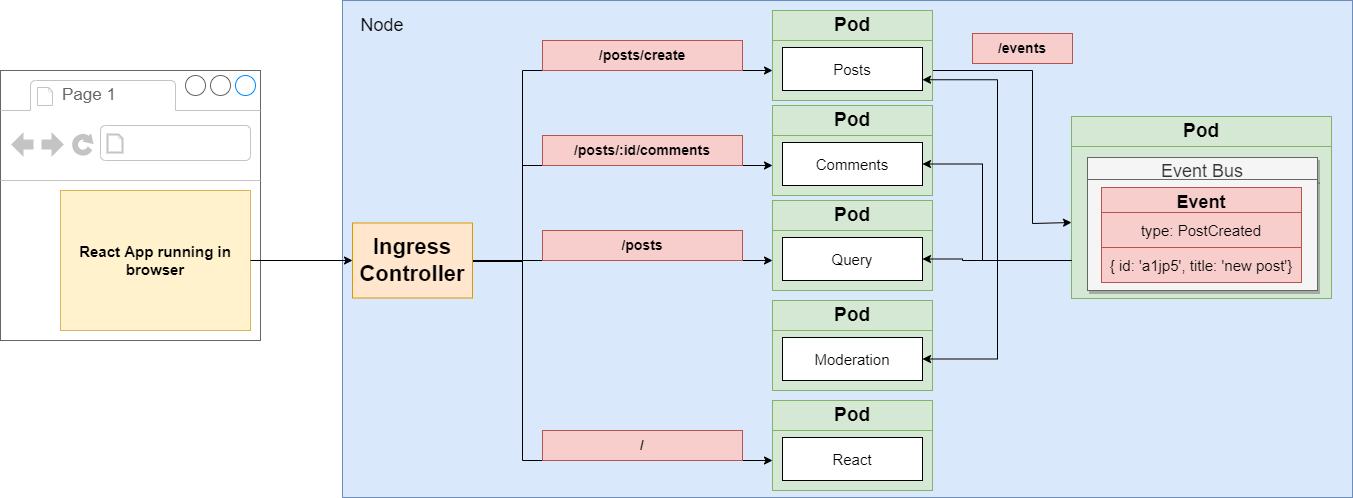

The diagram above was exported from draw.io. Its source (the exported page's mxGraphModel, read from the mxfile embedded in the PNG):
<mxGraphModel dx="1022" dy="436" grid="1" gridSize="10" guides="1" tooltips="1" connect="1" arrows="1" fold="1" page="1" pageScale="1" pageWidth="827" pageHeight="1169" math="0" shadow="0">
  <root>
    <mxCell id="0" />
    <mxCell id="1" parent="0" />
    <mxCell id="UUmUpb9Bg6l9FJy7Ey5d-8" value="" style="rounded=0;whiteSpace=wrap;html=1;fontSize=25;align=center;fillColor=#dae8fc;strokeColor=#6c8ebf;" parent="1" vertex="1">
      <mxGeometry x="550" y="87" width="1010" height="497" as="geometry" />
    </mxCell>
    <mxCell id="RpIa5hhrDC7h3RNCsIpb-3" value="" style="rounded=0;whiteSpace=wrap;html=1;fontSize=19;fillColor=#d5e8d4;strokeColor=#82b366;fontStyle=1" parent="1" vertex="1">
      <mxGeometry x="1279" y="233" width="260" height="152" as="geometry" />
    </mxCell>
    <mxCell id="UUmUpb9Bg6l9FJy7Ey5d-1" value="&lt;font style=&quot;font-size: 18px;&quot;&gt;Event Bus&lt;/font&gt;" style="rounded=0;whiteSpace=wrap;html=1;shadow=1;fontSize=21;align=center;fillColor=#f5f5f5;strokeColor=#666666;fontColor=#333333;fontStyle=0" parent="1" vertex="1">
      <mxGeometry x="1295" y="244" width="230" height="23" as="geometry" />
    </mxCell>
    <mxCell id="UUmUpb9Bg6l9FJy7Ey5d-2" value="" style="rounded=0;whiteSpace=wrap;html=1;shadow=1;fontSize=17;align=left;fillColor=#f5f5f5;strokeColor=#666666;fontColor=#333333;" parent="1" vertex="1">
      <mxGeometry x="1295" y="266" width="230" height="111" as="geometry" />
    </mxCell>
    <mxCell id="UUmUpb9Bg6l9FJy7Ey5d-3" value="" style="group" parent="1" vertex="1" connectable="0">
      <mxGeometry x="1220" y="159" width="280" height="115" as="geometry" />
    </mxCell>
    <mxCell id="UUmUpb9Bg6l9FJy7Ey5d-9" value="Pod" style="rounded=0;whiteSpace=wrap;html=1;fontSize=19;fillColor=#d5e8d4;strokeColor=#82b366;fontStyle=1" parent="1" vertex="1">
      <mxGeometry x="980" y="97" width="160" height="30" as="geometry" />
    </mxCell>
    <mxCell id="RpIa5hhrDC7h3RNCsIpb-12" style="edgeStyle=orthogonalEdgeStyle;rounded=0;orthogonalLoop=1;jettySize=auto;html=1;exitX=1;exitY=0.5;exitDx=0;exitDy=0;entryX=0;entryY=0.5;entryDx=0;entryDy=0;fontFamily=Helvetica;fontSize=25;fontColor=default;" parent="1" source="UUmUpb9Bg6l9FJy7Ey5d-10" target="RpIa5hhrDC7h3RNCsIpb-3" edge="1">
      <mxGeometry relative="1" as="geometry">
        <Array as="points">
          <mxPoint x="1240" y="157" />
          <mxPoint x="1240" y="310" />
          <mxPoint x="1279" y="310" />
        </Array>
      </mxGeometry>
    </mxCell>
    <mxCell id="UUmUpb9Bg6l9FJy7Ey5d-10" value="" style="rounded=0;whiteSpace=wrap;html=1;fontSize=19;fillColor=#d5e8d4;strokeColor=#82b366;fontStyle=1" parent="1" vertex="1">
      <mxGeometry x="980" y="127" width="160" height="60" as="geometry" />
    </mxCell>
    <mxCell id="UUmUpb9Bg6l9FJy7Ey5d-11" value="Posts" style="rounded=0;whiteSpace=wrap;html=1;fontSize=15;fontColor=#000000;" parent="1" vertex="1">
      <mxGeometry x="990" y="134" width="140" height="43" as="geometry" />
    </mxCell>
    <mxCell id="UUmUpb9Bg6l9FJy7Ey5d-12" value="Pod" style="rounded=0;whiteSpace=wrap;html=1;fontSize=19;fillColor=#d5e8d4;strokeColor=#82b366;fontStyle=1" parent="1" vertex="1">
      <mxGeometry x="980" y="192" width="160" height="30" as="geometry" />
    </mxCell>
    <mxCell id="UUmUpb9Bg6l9FJy7Ey5d-13" value="" style="rounded=0;whiteSpace=wrap;html=1;fontSize=19;fillColor=#d5e8d4;strokeColor=#82b366;fontStyle=1" parent="1" vertex="1">
      <mxGeometry x="980" y="222" width="160" height="60" as="geometry" />
    </mxCell>
    <mxCell id="UUmUpb9Bg6l9FJy7Ey5d-14" value="Comments" style="rounded=0;whiteSpace=wrap;html=1;fontSize=15;fontColor=#000000;" parent="1" vertex="1">
      <mxGeometry x="990" y="229" width="140" height="43" as="geometry" />
    </mxCell>
    <mxCell id="UUmUpb9Bg6l9FJy7Ey5d-15" value="Pod" style="rounded=0;whiteSpace=wrap;html=1;fontSize=19;fillColor=#d5e8d4;strokeColor=#82b366;fontStyle=1" parent="1" vertex="1">
      <mxGeometry x="980" y="287" width="160" height="30" as="geometry" />
    </mxCell>
    <mxCell id="UUmUpb9Bg6l9FJy7Ey5d-16" value="" style="rounded=0;whiteSpace=wrap;html=1;fontSize=19;fillColor=#d5e8d4;strokeColor=#82b366;fontStyle=1" parent="1" vertex="1">
      <mxGeometry x="980" y="317" width="160" height="60" as="geometry" />
    </mxCell>
    <mxCell id="UUmUpb9Bg6l9FJy7Ey5d-17" value="Query" style="rounded=0;whiteSpace=wrap;html=1;fontSize=15;fontColor=#000000;" parent="1" vertex="1">
      <mxGeometry x="990" y="324" width="140" height="43" as="geometry" />
    </mxCell>
    <mxCell id="UUmUpb9Bg6l9FJy7Ey5d-18" value="Pod" style="rounded=0;whiteSpace=wrap;html=1;fontSize=19;fillColor=#d5e8d4;strokeColor=#82b366;fontStyle=1" parent="1" vertex="1">
      <mxGeometry x="980" y="387" width="160" height="30" as="geometry" />
    </mxCell>
    <mxCell id="UUmUpb9Bg6l9FJy7Ey5d-19" value="" style="rounded=0;whiteSpace=wrap;html=1;fontSize=19;fillColor=#d5e8d4;strokeColor=#82b366;fontStyle=1" parent="1" vertex="1">
      <mxGeometry x="980" y="417" width="160" height="60" as="geometry" />
    </mxCell>
    <mxCell id="UUmUpb9Bg6l9FJy7Ey5d-20" value="Moderation" style="rounded=0;whiteSpace=wrap;html=1;fontSize=15;fontColor=#000000;" parent="1" vertex="1">
      <mxGeometry x="990" y="424" width="140" height="43" as="geometry" />
    </mxCell>
    <mxCell id="UUmUpb9Bg6l9FJy7Ey5d-21" value="Pod" style="rounded=0;whiteSpace=wrap;html=1;fontSize=19;fillColor=#d5e8d4;strokeColor=#82b366;fontStyle=1" parent="1" vertex="1">
      <mxGeometry x="980" y="487" width="160" height="30" as="geometry" />
    </mxCell>
    <mxCell id="UUmUpb9Bg6l9FJy7Ey5d-22" value="" style="rounded=0;whiteSpace=wrap;html=1;fontSize=19;fillColor=#d5e8d4;strokeColor=#82b366;fontStyle=1" parent="1" vertex="1">
      <mxGeometry x="980" y="517" width="160" height="60" as="geometry" />
    </mxCell>
    <mxCell id="UUmUpb9Bg6l9FJy7Ey5d-23" value="React" style="rounded=0;whiteSpace=wrap;html=1;fontSize=15;fontColor=#000000;" parent="1" vertex="1">
      <mxGeometry x="990" y="524" width="140" height="43" as="geometry" />
    </mxCell>
    <mxCell id="UUmUpb9Bg6l9FJy7Ey5d-24" style="edgeStyle=orthogonalEdgeStyle;rounded=0;orthogonalLoop=1;jettySize=auto;html=1;exitX=1;exitY=0.5;exitDx=0;exitDy=0;entryX=0;entryY=0.5;entryDx=0;entryDy=0;fontSize=25;" parent="1" source="UUmUpb9Bg6l9FJy7Ey5d-28" target="UUmUpb9Bg6l9FJy7Ey5d-10" edge="1">
      <mxGeometry relative="1" as="geometry">
        <Array as="points">
          <mxPoint x="680" y="348" />
          <mxPoint x="730" y="348" />
          <mxPoint x="730" y="157" />
        </Array>
      </mxGeometry>
    </mxCell>
    <mxCell id="UUmUpb9Bg6l9FJy7Ey5d-25" style="edgeStyle=orthogonalEdgeStyle;rounded=0;orthogonalLoop=1;jettySize=auto;html=1;exitX=1;exitY=0.5;exitDx=0;exitDy=0;entryX=0;entryY=0.5;entryDx=0;entryDy=0;fontSize=25;" parent="1" source="UUmUpb9Bg6l9FJy7Ey5d-28" target="UUmUpb9Bg6l9FJy7Ey5d-13" edge="1">
      <mxGeometry relative="1" as="geometry">
        <Array as="points">
          <mxPoint x="680" y="348" />
          <mxPoint x="730" y="348" />
          <mxPoint x="730" y="252" />
        </Array>
      </mxGeometry>
    </mxCell>
    <mxCell id="UUmUpb9Bg6l9FJy7Ey5d-26" style="edgeStyle=orthogonalEdgeStyle;rounded=0;orthogonalLoop=1;jettySize=auto;html=1;exitX=1;exitY=0.5;exitDx=0;exitDy=0;entryX=0;entryY=0.5;entryDx=0;entryDy=0;fontSize=25;" parent="1" source="UUmUpb9Bg6l9FJy7Ey5d-28" target="UUmUpb9Bg6l9FJy7Ey5d-16" edge="1">
      <mxGeometry relative="1" as="geometry" />
    </mxCell>
    <mxCell id="UUmUpb9Bg6l9FJy7Ey5d-27" style="edgeStyle=orthogonalEdgeStyle;rounded=0;orthogonalLoop=1;jettySize=auto;html=1;exitX=1;exitY=0.5;exitDx=0;exitDy=0;entryX=0;entryY=0.5;entryDx=0;entryDy=0;fontSize=25;" parent="1" source="UUmUpb9Bg6l9FJy7Ey5d-28" target="UUmUpb9Bg6l9FJy7Ey5d-22" edge="1">
      <mxGeometry relative="1" as="geometry">
        <Array as="points">
          <mxPoint x="680" y="348" />
          <mxPoint x="730" y="348" />
          <mxPoint x="730" y="547" />
        </Array>
      </mxGeometry>
    </mxCell>
    <mxCell id="UUmUpb9Bg6l9FJy7Ey5d-28" value="Ingress Controller" style="rounded=0;whiteSpace=wrap;html=1;fontSize=22;fillColor=#ffe6cc;strokeColor=#d79b00;fontStyle=1" parent="1" vertex="1">
      <mxGeometry x="560" y="309.5" width="120" height="75" as="geometry" />
    </mxCell>
    <mxCell id="UUmUpb9Bg6l9FJy7Ey5d-29" value="/posts/create" style="rounded=0;whiteSpace=wrap;html=1;fontSize=14;align=center;fillColor=#f8cecc;strokeColor=#b85450;fontStyle=1" parent="1" vertex="1">
      <mxGeometry x="750" y="127" width="200" height="30" as="geometry" />
    </mxCell>
    <mxCell id="UUmUpb9Bg6l9FJy7Ey5d-30" value="/posts/:id/comments" style="rounded=0;whiteSpace=wrap;html=1;fontSize=14;align=center;fillColor=#f8cecc;strokeColor=#b85450;fontStyle=1" parent="1" vertex="1">
      <mxGeometry x="750" y="222" width="200" height="30" as="geometry" />
    </mxCell>
    <mxCell id="UUmUpb9Bg6l9FJy7Ey5d-31" value="/posts" style="rounded=0;whiteSpace=wrap;html=1;fontSize=14;align=center;fillColor=#f8cecc;strokeColor=#b85450;fontStyle=1" parent="1" vertex="1">
      <mxGeometry x="750" y="317" width="200" height="30" as="geometry" />
    </mxCell>
    <mxCell id="UUmUpb9Bg6l9FJy7Ey5d-32" value="/" style="rounded=0;whiteSpace=wrap;html=1;fontSize=14;align=center;fillColor=#f8cecc;strokeColor=#b85450;fontStyle=1" parent="1" vertex="1">
      <mxGeometry x="750" y="517" width="200" height="30" as="geometry" />
    </mxCell>
    <mxCell id="UUmUpb9Bg6l9FJy7Ey5d-35" value="&lt;font style=&quot;font-size: 18px;&quot;&gt;Node&lt;/font&gt;" style="text;html=1;strokeColor=none;fillColor=none;align=center;verticalAlign=middle;whiteSpace=wrap;rounded=0;" parent="1" vertex="1">
      <mxGeometry x="560" y="97" width="60" height="30" as="geometry" />
    </mxCell>
    <mxCell id="UUmUpb9Bg6l9FJy7Ey5d-41" value="" style="strokeWidth=1;shadow=0;dashed=0;align=center;html=1;shape=mxgraph.mockup.containers.browserWindow;rSize=0;strokeColor=#666666;strokeColor2=#008cff;strokeColor3=#c4c4c4;mainText=,;recursiveResize=0;" parent="1" vertex="1">
      <mxGeometry x="208" y="157" width="250" height="270" as="geometry" />
    </mxCell>
    <mxCell id="UUmUpb9Bg6l9FJy7Ey5d-42" value="Page 1" style="strokeWidth=1;shadow=0;dashed=0;align=center;html=1;shape=mxgraph.mockup.containers.anchor;fontSize=17;fontColor=#666666;align=left;" parent="UUmUpb9Bg6l9FJy7Ey5d-41" vertex="1">
      <mxGeometry x="60" y="12" width="110" height="26" as="geometry" />
    </mxCell>
    <mxCell id="UUmUpb9Bg6l9FJy7Ey5d-43" value="" style="strokeWidth=1;shadow=0;dashed=0;align=center;html=1;shape=mxgraph.mockup.containers.anchor;rSize=0;fontSize=17;fontColor=#666666;align=left;" parent="UUmUpb9Bg6l9FJy7Ey5d-41" vertex="1">
      <mxGeometry x="130" y="60" width="250" height="26" as="geometry" />
    </mxCell>
    <mxCell id="UUmUpb9Bg6l9FJy7Ey5d-44" value="React App running in browser" style="rounded=0;whiteSpace=wrap;html=1;fontSize=15;fillColor=#fff2cc;strokeColor=#d6b656;fontStyle=1" parent="UUmUpb9Bg6l9FJy7Ey5d-41" vertex="1">
      <mxGeometry x="60" y="120" width="190" height="140" as="geometry" />
    </mxCell>
    <mxCell id="UUmUpb9Bg6l9FJy7Ey5d-45" style="edgeStyle=orthogonalEdgeStyle;rounded=0;orthogonalLoop=1;jettySize=auto;html=1;exitX=1;exitY=0.5;exitDx=0;exitDy=0;entryX=0;entryY=0.5;entryDx=0;entryDy=0;fontSize=18;" parent="1" source="UUmUpb9Bg6l9FJy7Ey5d-44" target="UUmUpb9Bg6l9FJy7Ey5d-28" edge="1">
      <mxGeometry relative="1" as="geometry" />
    </mxCell>
    <mxCell id="RpIa5hhrDC7h3RNCsIpb-1" value="/events" style="rounded=0;whiteSpace=wrap;html=1;fontSize=14;align=center;fillColor=#f8cecc;strokeColor=#b85450;fontStyle=1" parent="1" vertex="1">
      <mxGeometry x="1180" y="120" width="100" height="30" as="geometry" />
    </mxCell>
    <mxCell id="RpIa5hhrDC7h3RNCsIpb-2" value="Pod" style="rounded=0;whiteSpace=wrap;html=1;fontSize=19;fillColor=#d5e8d4;strokeColor=#82b366;fontStyle=1" parent="1" vertex="1">
      <mxGeometry x="1279" y="203" width="260" height="30" as="geometry" />
    </mxCell>
    <mxCell id="RpIa5hhrDC7h3RNCsIpb-4" value="&lt;font style=&quot;font-size: 15px;&quot;&gt;{ id: 'a1jp5', title: 'new post'}&lt;/font&gt;" style="rounded=0;whiteSpace=wrap;html=1;shadow=0;fontSize=15;fillColor=#f8cecc;strokeColor=#b85450;" parent="1" vertex="1">
      <mxGeometry x="1309" y="334" width="200" height="35" as="geometry" />
    </mxCell>
    <mxCell id="RpIa5hhrDC7h3RNCsIpb-5" value="&lt;span style=&quot;font-size: 15px;&quot;&gt;type: PostCreated&lt;/span&gt;" style="rounded=0;whiteSpace=wrap;html=1;shadow=0;fontSize=15;fillColor=#f8cecc;strokeColor=#b85450;fontStyle=0" parent="1" vertex="1">
      <mxGeometry x="1309" y="299" width="200" height="35" as="geometry" />
    </mxCell>
    <mxCell id="UUmUpb9Bg6l9FJy7Ey5d-6" value="&lt;b&gt;&lt;font style=&quot;font-size: 18px;&quot;&gt;Event&lt;/font&gt;&lt;/b&gt;" style="rounded=0;whiteSpace=wrap;html=1;shadow=0;fontSize=21;fillColor=#f8cecc;strokeColor=#b85450;" parent="1" vertex="1">
      <mxGeometry x="1309" y="274" width="200" height="25" as="geometry" />
    </mxCell>
    <mxCell id="RpIa5hhrDC7h3RNCsIpb-7" style="edgeStyle=orthogonalEdgeStyle;rounded=0;orthogonalLoop=1;jettySize=auto;html=1;exitX=0.5;exitY=1;exitDx=0;exitDy=0;fontSize=18;" parent="1" edge="1">
      <mxGeometry relative="1" as="geometry">
        <mxPoint x="1409" y="387" as="sourcePoint" />
        <mxPoint x="1409" y="387" as="targetPoint" />
      </mxGeometry>
    </mxCell>
    <mxCell id="RpIa5hhrDC7h3RNCsIpb-19" style="edgeStyle=elbowEdgeStyle;rounded=0;orthogonalLoop=1;jettySize=auto;html=1;exitX=0;exitY=0.75;exitDx=0;exitDy=0;entryX=1;entryY=0.5;entryDx=0;entryDy=0;fontFamily=Helvetica;fontSize=25;fontColor=default;" parent="1" source="RpIa5hhrDC7h3RNCsIpb-3" target="UUmUpb9Bg6l9FJy7Ey5d-20" edge="1">
      <mxGeometry relative="1" as="geometry" />
    </mxCell>
    <mxCell id="RpIa5hhrDC7h3RNCsIpb-21" style="edgeStyle=elbowEdgeStyle;rounded=0;orthogonalLoop=1;jettySize=auto;html=1;exitX=0;exitY=0.75;exitDx=0;exitDy=0;entryX=1;entryY=0.75;entryDx=0;entryDy=0;fontFamily=Helvetica;fontSize=25;fontColor=default;" parent="1" source="RpIa5hhrDC7h3RNCsIpb-3" target="UUmUpb9Bg6l9FJy7Ey5d-11" edge="1">
      <mxGeometry relative="1" as="geometry" />
    </mxCell>
    <mxCell id="RpIa5hhrDC7h3RNCsIpb-20" style="edgeStyle=elbowEdgeStyle;rounded=0;orthogonalLoop=1;jettySize=auto;html=1;exitX=0;exitY=0.75;exitDx=0;exitDy=0;entryX=1;entryY=0.5;entryDx=0;entryDy=0;fontFamily=Helvetica;fontSize=25;fontColor=default;" parent="1" source="RpIa5hhrDC7h3RNCsIpb-3" target="UUmUpb9Bg6l9FJy7Ey5d-14" edge="1">
      <mxGeometry relative="1" as="geometry">
        <Array as="points">
          <mxPoint x="1190" y="300" />
        </Array>
      </mxGeometry>
    </mxCell>
    <mxCell id="RpIa5hhrDC7h3RNCsIpb-22" style="edgeStyle=elbowEdgeStyle;rounded=0;orthogonalLoop=1;jettySize=auto;html=1;exitX=0;exitY=0.75;exitDx=0;exitDy=0;entryX=1;entryY=0.5;entryDx=0;entryDy=0;fontFamily=Helvetica;fontSize=25;fontColor=default;" parent="1" source="RpIa5hhrDC7h3RNCsIpb-3" target="UUmUpb9Bg6l9FJy7Ey5d-17" edge="1">
      <mxGeometry relative="1" as="geometry">
        <Array as="points">
          <mxPoint x="1170" y="350" />
        </Array>
      </mxGeometry>
    </mxCell>
  </root>
</mxGraphModel>